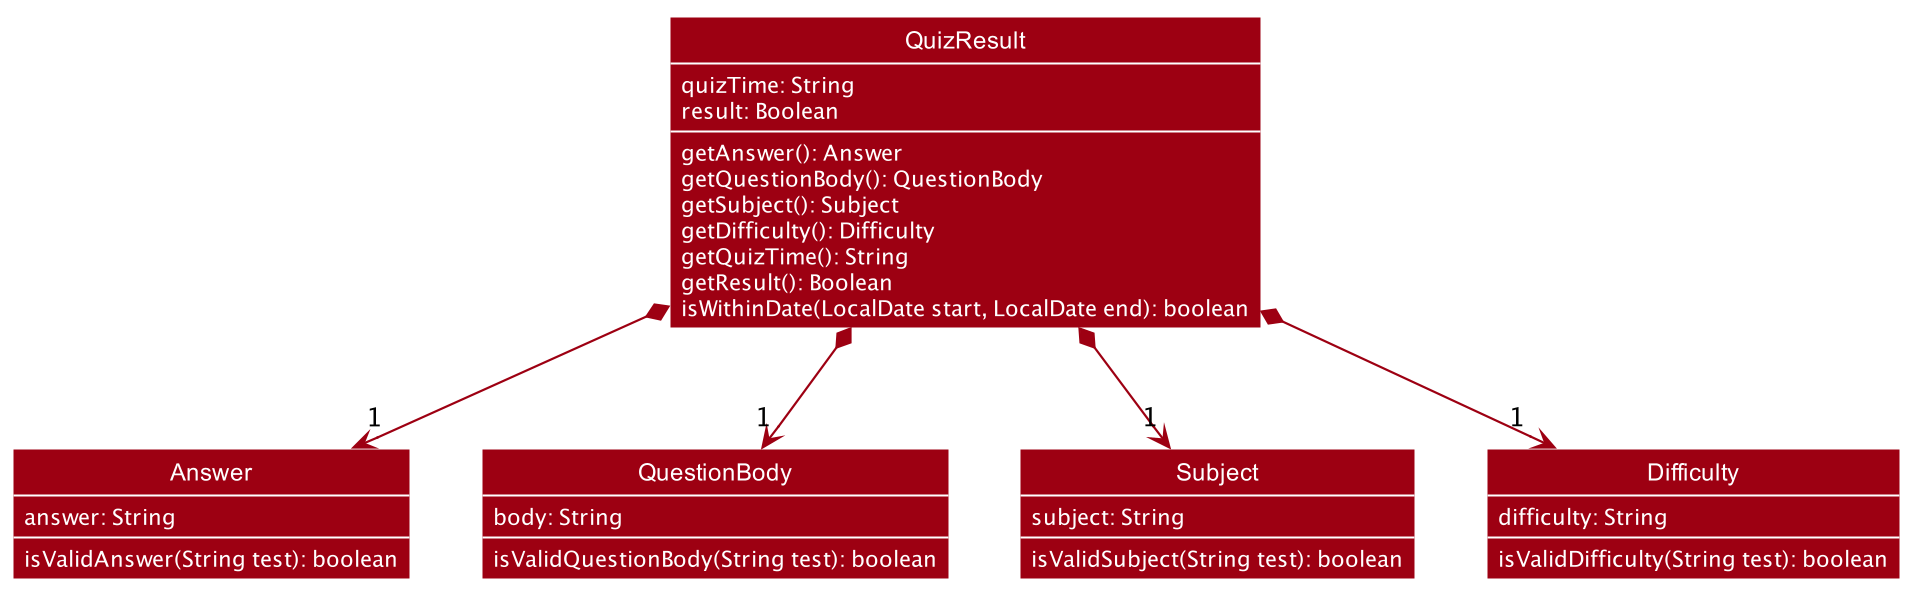

The diagram above was rendered by PlantUML. Its source (embedded in the PNG):
@startuml








skinparam BackgroundColor #FFFFFFF

skinparam Shadowing false

skinparam Class {
    FontColor #FFFFFF
    BorderThickness 1
    BorderColor #FFFFFF
    StereotypeFontColor #FFFFFF
    FontName Arial
    AttributeFontColor #FFFFFF
}

skinparam Actor {
    BorderColor #000000
    Color #000000
    FontName Arial
}

skinparam Sequence {
    MessageAlign center
    BoxFontSize 15
    BoxPadding 0
    BoxFontColor #FFFFFF
    FontName Arial
}

skinparam Participant {
    FontColor #FFFFFFF
    Padding 20
}

skinparam MinClassWidth 50
skinparam ParticipantPadding 10
skinparam Shadowing false
skinparam DefaultTextAlignment center
skinparam packageStyle Rectangle

hide footbox
hide circle
skinparam arrowThickness 1.1
skinparam arrowColor #9D0012
skinparam classBackgroundColor #9D0012

Class QuizResult {
quizTime: String
result: Boolean
getAnswer(): Answer
getQuestionBody(): QuestionBody
getSubject(): Subject
getDifficulty(): Difficulty
getQuizTime(): String
getResult(): Boolean
isWithinDate(LocalDate start, LocalDate end): boolean
}

class Answer {
answer: String
isValidAnswer(String test): boolean
}
class QuestionBody {
body: String
isValidQuestionBody(String test): boolean
}
class Subject {
subject: String
isValidSubject(String test): boolean
}
class Difficulty {
difficulty: String
isValidDifficulty(String test): boolean
}

QuizResult *--> "1" Answer
QuizResult *--> "1" QuestionBody
QuizResult *--> "1" Subject
QuizResult *--> "1" Difficulty

@enduml